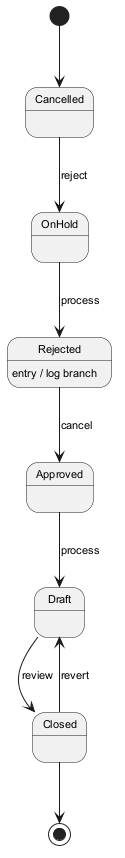

The diagram above was rendered by PlantUML. Its source (embedded in the PNG):
@startuml
skinparam monochrome true
skinparam defaultFontSize 11
[*] --> Cancelled
Cancelled --> OnHold : reject
OnHold --> Rejected : process
Rejected --> Approved : cancel
Rejected : entry / log branch
Approved --> Draft : process
Draft --> Closed : review
Closed --> Draft : revert
Closed --> [*]
@enduml